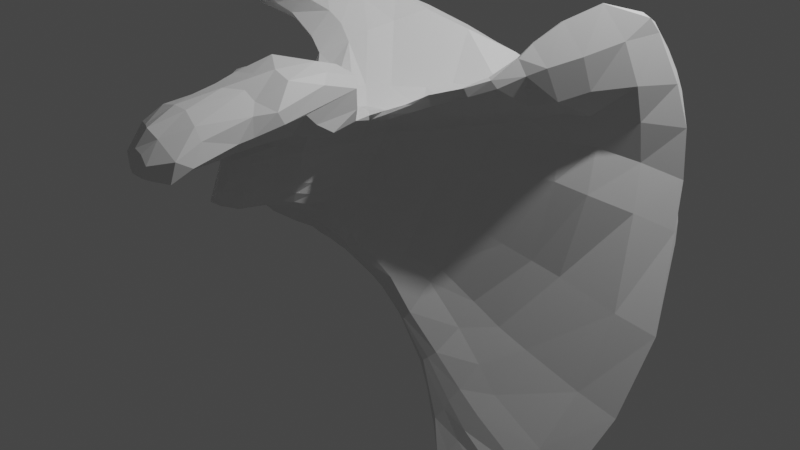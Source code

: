 # Source: rightScapula.blend  (saved by Blender 2.90.8; exported with 4.5.12 LTS)
import bpy
from mathutils import Matrix  # noqa: F401  (used for matrix-valued properties, if any)

bpy.ops.wm.read_factory_settings(use_empty=True)
scene = bpy.context.scene
scene.name = 'Scene'

# ---- collections
col_collection = bpy.data.collections.new('Collection'); scene.collection.children.link(col_collection)

# ---- materials (node trees are filled in below, after node groups)
mat_default_obj = bpy.data.materials.new('Default OBJ')
mat_default_obj.use_transparent_shadow = False

# ---- material node trees
mat_default_obj.use_nodes = True; mat_default_obj.node_tree.nodes.clear()
_N = mat_default_obj.node_tree.nodes; _L = mat_default_obj.node_tree.links
n0 = _N.new('ShaderNodeBsdfPrincipled'); n0.name = 'Principled BSDF'; n0.location = (10, 300)
n0.distribution = 'GGX'
n0.subsurface_method = 'BURLEY'
n0.inputs[3].default_value = 1.45
n0.inputs[27].default_value = (0.0, 0.0, 0.0, 1.0)
n0.inputs[28].default_value = 1.0
n1 = _N.new('ShaderNodeOutputMaterial'); n1.name = 'Material Output'; n1.location = (300, 300)
_L.new(n0.outputs[0], n1.inputs[0])
n1.is_active_output = True

# ---- world
world_world = bpy.data.worlds.new('World'); scene.world = world_world
world_world.use_nodes = True; world_world.node_tree.nodes.clear()
_N = world_world.node_tree.nodes; _L = world_world.node_tree.links
n0 = _N.new('ShaderNodeOutputWorld'); n0.name = 'World Output'; n0.location = (300, 300)
n1 = _N.new('ShaderNodeBackground'); n1.name = 'Background'; n1.location = (10, 300)
n1.inputs[0].default_value = (0.05088, 0.05088, 0.05088, 1.0)
_L.new(n1.outputs[0], n0.inputs[0])
n0.is_active_output = True
world_world.color = (0.05088, 0.05088, 0.05088)
world_world.use_sun_shadow = False
world_world.sun_shadow_jitter_overblur = 0.0

# ---- cameras
cam_camera = bpy.data.cameras.new('Camera')
cam_camera.clip_end = 100.0
cam_camera.ortho_scale = 7.314

# ---- lights
light_light = bpy.data.lights.new('Light', 'POINT')
light_light.transmission_factor = 0.0
light_light.energy = 1000.0
light_light.shadow_soft_size = 0.1
light_light.shadow_maximum_resolution = 0.006
light_light.use_absolute_resolution = True

# ---- meshes
me_mainskeleton = bpy.data.meshes.new('mainSkeleton')
me_mainskeleton.from_pydata([(-0.9582, 1.559, 0.1999), (-1.031, 1.655, 0.1744), (-1.057, 1.657, -0.008313), (-0.9653, 1.534, -0.03754), (-1.261, 1.273, 0.8499), (-1.325, 1.205, 0.8303), (-0.6348, 1.075, 1.616), (-0.6327, 1.167, 1.588), (-0.9459, 1.761, 0.291), (-0.8531, 1.605, 0.2722), (-0.7405, 1.89, 0.08177), (-0.2036, 1.285, 2.805), (-0.1943, 1.255, 2.706), (-0.08171, 1.274, 2.795), (-0.1016, 1.334, 2.84), (-1.225, 2.252, -0.1661), (-1.252, 2.111, -0.1051), (-1.688, 2.284, 0.1447), (-1.039, 2.589, 0.4897), (-1.051, 2.544, 1.08), (-1.408, 2.335, 0.9371), (-1.107, 2.454, 0.8221), (-1.004, 2.612, 0.7758), (-1.548, 2.568, 1.303), (-0.8919, 2.814, 1.943), (-1.594, 2.734, 1.626), (-1.808, 2.575, 1.259), (0.9819, -3.024, -1.288), (0.8461, -3.356, -1.145), (1.317, -3.333, -1.477), (1.637, -2.504, -1.774), (1.873, 1.856, -1.638), (1.898, 1.621, -1.779), (1.703, 1.631, -1.496), (1.665, 1.946, -1.259), (1.935, 1.419, -1.848), (1.898, 1.223, -1.918), (1.714, 1.241, -1.693), (1.725, 1.413, -1.63), (1.637, 0.4421, -1.94), (1.868, 0.1723, -2.125), (1.721, 0.1182, -1.972), (1.541, 0.4204, -1.757), (1.591, -1.145, -1.895), (1.836, -1.326, -2.003), (1.318, -2.003, -1.756), (0.7934, -1.683, -1.463), (1.146, -2.8, -1.538), (1.401, -2.959, -1.658), (1.065, -3.085, -1.497), (0.4609, -2.636, -1.213), (-1.082, -0.2526, 0.476), (-0.951, -0.08483, 0.5431), (-1.172, -0.09174, 0.6989), (-1.224, -0.03035, 0.6057), (-0.8056, 1.222, 0.3345), (-0.8889, 1.369, 0.333), (-0.8272, 1.303, 0.151), (-0.6826, 1.092, 0.2578), (-0.7856, 0.7051, 0.471), (-0.6707, 0.5314, 0.3471), (-0.8227, 0.6273, 0.4677), (-0.9577, 0.7569, 0.6152), (-1.089, 0.27, 0.4537), (-1.041, 0.03672, 0.3041), (-1.204, 0.09759, 0.5248), (-1.28, 0.2766, 0.64), (-0.5666, 0.9248, 1.619), (-0.5651, 1.04, 1.57), (-0.6413, 0.9776, 1.654), (-0.6787, 0.7366, 1.663), (-0.5514, 1.111, 1.549), (-0.5097, 1.243, 1.575), (-1.462, 0.9774, 0.8422), (-1.397, 1.105, 0.8277), (-1.404, 0.9885, 0.7685), (-1.498, 0.7288, 0.8381), (-1.038, 0.972, 0.6825), (-1.096, 0.9168, 0.6829), (-1.37, 1.076, 0.7662), (-1.339, 1.114, 0.7737), (-0.6364, 0.5092, 1.439), (-0.5838, 0.6556, 1.44), (-0.6991, 0.5821, 1.634), (-0.8112, 0.4078, 1.59), (-0.5215, 0.8572, 1.419), (-0.4916, 0.9626, 1.406), (-0.6127, 0.7192, 1.625), (-0.9525, 1.273, 0.6424), (-1.156, 1.326, 0.8016), (-0.961, 1.361, 0.7261), (-0.8786, 1.352, 0.5855), (-0.8446, 0.2601, 1.358), (-0.9579, 0.2104, 1.261), (-0.783, 0.2269, 1.033), (-0.7028, 0.3057, 1.084), (-0.7466, 0.3585, 1.391), (-0.5987, 0.4431, 1.112), (-0.535, 0.5845, 1.144), (-0.4169, 0.8962, 1.172), (-0.3738, 1.027, 1.217), (-0.8704, 0.09764, 0.7677), (-0.7322, 0.1669, 0.8203), (-0.9165, 0.1725, 0.9812), (-1.056, 0.1445, 0.9317), (-0.4669, 0.8053, 1.175), (-0.4092, 0.7053, 0.9143), (-0.3278, 0.841, 0.9512), (-0.9152, -0.253, 0.3106), (-0.7939, -0.2115, 0.3685), (-0.4049, 0.5763, 0.4329), (-0.3361, 0.758, 0.4417), (-0.4106, 0.6679, 0.7206), (-0.4966, 0.4523, 0.6847), (-0.2584, 0.8717, 0.464), (-0.1346, 1.008, 0.5482), (-0.2655, 0.9119, 0.7988), (-0.3338, 0.8144, 0.7326), (-0.648, 0.6704, 0.3497), (-0.466, 0.5104, 0.1963), (-0.6945, 0.1394, 0.2293), (-0.8066, 0.3101, 0.3912), (-0.6113, 0.2598, 0.2388), (-0.5729, 0.07554, 0.1323), (-1.053, -0.3222, 0.2581), (-1.107, -0.2005, 0.3992), (-1.064, -0.1937, 0.1926), (-1.044, -0.2997, 0.09377), (-1.042, -0.3603, 0.2989), (-0.8565, -0.3935, 0.1807), (-0.7435, -0.3499, 0.2459), (-0.4987, -0.1524, 0.3321), (-0.495, 0.05238, 0.2777), (-0.5274, 0.03451, 0.4827), (-0.6089, -0.1268, 0.4697), (-0.4925, 0.3432, 0.4341), (-0.4155, 0.4508, 0.2707), (-0.3152, 0.6967, 0.2635), (-0.1241, 0.9834, 0.3478), (0.04964, 1.152, 0.4627), (-0.2762, 1.177, 0.1705), (-0.3285, 1.193, 0.3093), (-0.1525, 1.157, 0.2999), (-0.002193, 1.115, 0.09412), (-0.654, 1.081, 0.006227), (-0.877, 1.369, -0.02508), (-0.5912, 1.177, -0.1693), (-0.4502, 0.9171, -0.05351), (-0.5553, -0.2424, 0.3614), (-0.5583, -0.3895, 0.2479), (-0.4869, -0.2566, 0.2403), (-0.4713, -0.07053, 0.1709), (-0.4377, 0.1413, 0.1146), (-0.06927, 0.9712, 0.1263), (0.1383, 1.137, 0.264), (-0.2462, 0.8455, 0.2827), (0.1846, 1.309, 0.5541), (0.1281, 1.232, 0.4949), (0.2793, 1.313, 0.4072), (0.2282, 1.328, 0.4121), (-0.418, 0.1273, -0.02795), (-0.4821, 0.2604, 0.1146), (-0.3482, 0.3663, -0.03365), (-0.266, 0.2531, -0.1953), (-0.8391, -0.4839, 0.1086), (-0.9684, -0.5427, 0.1137), (-0.8162, -0.599, 0.01523), (-0.6847, -0.5691, 0.07148), (-0.4824, -0.3918, 0.1658), (-0.4557, -0.1914, 0.071), (0.5, 1.438, 0.318), (0.4442, 1.334, 0.301), (0.6548, 1.438, 0.2231), (-0.4856, -0.2059, -0.09372), (-0.5334, -0.0769, 0.0345), (-0.367, 0.02081, -0.1424), (-0.335, -0.1436, -0.2784), (-0.9456, -0.2731, -0.03914), (-0.8976, -0.4418, -0.1898), (-0.9923, -0.3808, -0.04404), (-0.5562, -0.5157, 0.1679), (-0.4446, -0.5489, 0.01682), (-0.4149, -0.3262, -0.06366), (-0.4029, 0.03269, -0.01761), (-0.3673, -0.1483, -0.1615), (-0.2295, 0.1947, -0.2216), (-0.1009, 0.7891, -0.07688), (0.0389, 0.7976, -0.2584), (0.05211, 0.96, -0.0366), (0.02876, 1.102, -0.2724), (0.191, 1.139, -0.5046), (-0.07079, 1.279, -0.4359), (-0.2785, 1.309, -0.157), (-0.02798, 1.774, -0.9676), (-0.06741, 1.78, -1.006), (-0.3392, 1.966, -0.7002), (-0.1456, 0.7648, -0.2729), (-0.1426, 1.068, -0.3386), (0.05836, 0.8421, -0.4345), (-0.2196, 0.1649, -0.3202), (-0.4533, -0.3639, -0.1974), (-0.5806, -0.3076, -0.08803), (-0.6105, -0.1584, 0.02161), (-0.9437, -0.7061, -0.1492), (-0.9628, -0.568, -0.04146), (-0.9541, -0.6167, -0.237), (-0.8795, -1.061, -0.532), (-0.918, -0.7266, -0.06364), (-0.8672, -1.145, -0.3929), (-0.7937, -0.7143, -0.07844), (-0.5175, -0.6348, 0.06047), (-0.6644, -0.6749, -0.02754), (-0.4852, -1.034, -0.2281), (-0.3994, -0.9291, -0.2454), (-0.3332, -0.6999, -0.3534), (-0.2866, -0.5144, -0.438), (0.6868, 1.227, -0.2542), (0.4237, 1.173, -0.04768), (0.4065, 0.9827, -0.4688), (0.6371, 1.045, -0.6472), (0.327, 1.112, -0.3254), (0.6534, 1.099, -0.6948), (0.0505, 1.085, -0.5302), (-0.05086, 1.439, -0.8135), (0.4025, 1.11, -0.8474), (0.4078, 0.8828, -0.7253), (-0.8089, -0.9597, -0.5487), (-0.6709, -1.471, -0.8535), (-0.6039, -1.085, -0.2804), (-0.78, -1.14, -0.3799), (-0.5422, -1.561, -0.5131), (-0.4536, -1.518, -0.4589), (-0.3573, -1.463, -0.5002), (-0.2255, -1.087, -0.6782), (0.2769, 0.7804, -0.5068), (0.5288, 0.8138, -0.7206), (0.1502, 0.9408, -0.2237), (0.8875, 1.093, -0.9679), (1.056, 1.43, -0.5017), (1.304, 1.474, -0.7397), (0.7938, 0.9762, -1.142), (0.7818, 0.7542, -1.024), (0.3189, 1.244, -1.048), (-0.7946, -1.601, -0.7714), (-0.9092, -1.121, -0.4642), (-0.7754, -1.53, -0.8375), (-0.4841, -2.125, -1.046), (0.007454, -1.68, -0.9201), (0.1317, -1.323, -1.016), (0.3819, 0.454, -0.7504), (0.7183, 0.4307, -0.9872), (1.079, 0.8056, -1.361), (0.9826, 0.9069, -1.499), (1.337, 0.7278, -1.654), (1.053, 0.566, -1.288), (0.2225, -0.2645, -0.979), (0.006687, -0.02908, -0.6835), (-0.5137, -2.185, -0.9779), (-0.7111, -1.637, -0.7167), (1.263, 2.035, -0.4316), (1.178, 1.895, -0.3278), (1.276, 2.032, -0.4073), (1.441, 2.229, -0.6144), (0.8393, 1.117, -1.587), (1.118, 0.9392, -1.793), (0.787, 1.074, -1.701), (0.5333, 1.291, -1.595), (0.2276, -2.35, -1.154), (-0.1045, -1.731, -0.9986), (0.2913, -2.15, -1.156), (0.5564, -2.411, -1.253), (-0.2679, -3.09, -0.9137), (-0.257, -3.017, -0.9726), (-0.07312, -3.388, -0.9959), (0.2409, -2.109, -1.022), (0.07857, -2.466, -0.8847), (0.4275, -2.47, -1.095), (0.6774, -1.827, -1.3), (1.552, 1.889, -0.7959), (1.358, 1.795, -0.5336), (1.318, 1.407, -0.7713), (1.381, 2.201, -0.6571), (1.415, 1.599, -0.8902), (0.4883, -1.38, -1.321), (-0.04313, -1.62, -0.9945), (0.0969, -2.551, -1.211), (-0.2593, -1.861, -1.035), (0.7418, -3.624, -1.017), (0.1627, -3.018, -0.9014), (0.07228, -3.202, -0.884), (1.575, 2.347, -0.985), (1.654, 2.375, -0.8869), (1.87, 2.211, -1.304), (1.528, 1.419, -1.398), (1.531, 1.742, -1.099), (1.736, -0.3401, -1.977), (1.472, 0.05667, -1.697), (1.901, -0.06537, -2.121), (1.674, -2.185, -1.873), (0.3082, -2.806, -1.253), (0.8813, -3.308, -1.456), (0.07822, -3.189, -1.151), (-0.07752, -2.777, -1.158), (0.197, 1.303, 0.3169), (0.3305, 1.291, 0.08333), (-0.6565, -0.005417, 0.145), (-0.834, -0.1176, 0.06022), (-0.8797, 0.03528, 0.1841), (-1.208, 0.429, 0.5768), (-0.9823, 0.3982, 0.4871), (-0.9088, 0.1574, 0.3355), (1.905, 0.7653, -2.05), (1.938, 0.9388, -1.994), (1.938, 0.4236, -2.066), (1.888, 0.5623, -2.096), (-1.826, 2.647, 1.387), (-1.848, 2.756, 1.162), (-1.891, 2.664, 1.139), (-1.515, 2.815, 1.945), (1.088, -3.73, -1.278), (0.9669, -3.868, -1.334), (1.186, -3.546, -1.465), (1.16, -3.61, -1.341), (-1.075, -0.01226, 0.7108), (-0.9776, 0.06721, 0.7227), (-1.167, 0.09159, 0.8721), (-1.115, 1.705, 0.03148), (-1.346, 1.154, 0.8214), (-0.8645, 0.438, 1.622), (-0.7137, 0.585, 1.667), (-1.512, 0.7629, 0.8799), (-0.9456, 0.3674, 1.584), (-1.503, 0.6105, 0.9504), (-1.428, 0.4792, 1.158), (-1.103, 0.3048, 1.509), (-1.301, 1.238, 0.8312), (-1.212, 1.448, 0.8877), (-1.192, 1.408, 0.9008), (-0.597, 1.283, 1.617), (-0.5978, 1.46, 1.65), (-1.139, 1.508, 0.9633), (-1.168, 1.494, 0.931), (-1.073, 1.57, 1.063), (-0.5905, 1.589, 1.621), (-0.7746, 1.666, 1.373), (-0.9206, 1.638, 1.216), (-0.4943, 1.559, 1.637), (-0.5566, 1.644, 1.61), (-1.686, 2.402, 0.9567), (-1.785, 2.513, 1.1), (-1.926, 2.498, 0.8099), (-1.889, 2.394, 0.7289), (-2.004, 2.554, 0.6543), (-2.002, 2.403, 0.598), (-2.017, 2.562, 0.7386), (-1.496, 2.434, 1.232), (-0.829, 2.871, 1.592), (-0.9364, 2.946, 1.854), (-0.9232, 2.697, 1.585), (-0.247, 1.773, 1.553), (-0.4202, 1.78, 1.489), (-0.3809, 1.497, 1.547), (-0.2057, 1.684, 1.625), (-0.148, 1.857, 1.405), (0.03675, 1.825, 1.134), (-0.05143, 1.742, 1.058), (-0.2645, 1.824, 1.316), (0.2014, 1.735, 0.9746), (0.09992, 1.608, 0.8959), (0.3663, 1.391, 0.8718), (0.1953, 1.481, 0.7706), (0.3392, 1.603, 0.865), (0.4534, 1.54, 0.9279), (0.426, 1.38, 1.179), (0.1807, 1.295, 1.28), (-0.005621, 1.172, 1.138), (-0.03249, 1.442, 1.536), (-0.1451, 1.359, 1.449), (-0.6941, 2.101, -0.1792), (-0.7628, 2.174, -0.09192), (-0.8299, 2.01, 0.1487), (-0.6984, 2.236, -0.3914), (-0.553, 2.141, -0.4859), (-0.7885, 2.044, -0.5399), (-0.8734, 2.114, -0.4709), (-0.9965, 1.828, -0.1908), (-1.071, 1.906, -0.1791), (-0.1049, 1.539, 2.811), (-0.1784, 1.545, 2.81), (-0.1776, 1.349, 2.834), (0.02028, 1.277, 2.775), (0.05731, 1.433, 2.823), (-0.1101, 1.239, 2.705), (-0.2955, 1.428, 2.778), (-0.2409, 1.285, 2.712), (0.2374, 1.477, 2.659), (0.1779, 1.267, 2.686), (-0.1158, 1.257, 2.542), (-0.00703, 1.246, 2.584), (-0.3315, 1.603, 2.603), (-0.1792, 1.285, 2.529), (-0.253, 1.683, 2.635), (-0.1422, 1.696, 2.673), (-0.2414, 1.475, 2.81), (0.0438, 1.623, 2.685), (-0.06859, 1.696, 2.706), (-0.02519, 1.507, 2.809), (0.2741, 1.393, 2.523), (0.2678, 1.595, 2.424), (-0.0922, 1.297, 2.421), (0.0393, 1.263, 2.479), (-0.201, 1.412, 2.401), (-0.3338, 1.644, 2.454), (-0.06666, 1.824, 2.435), (-0.2033, 1.799, 2.456), (0.05662, 1.805, 2.412), (0.1931, 1.706, 2.426), (0.3285, 1.504, 2.113), (0.3648, 1.72, 1.974), (0.157, 1.334, 2.17), (0.05139, 1.367, 2.142), (-0.217, 1.71, 2.246), (-0.1094, 1.576, 2.171), (0.06732, 1.911, 2.056), (-0.09372, 1.859, 2.242), (0.2903, 1.812, 1.898), (0.193, 1.889, 1.918), (0.3846, 1.543, 1.997), (0.4704, 1.739, 1.802), (0.1128, 1.387, 2.037), (0.2051, 1.374, 2.061), (-0.1504, 1.737, 2.129), (-0.07687, 1.685, 2.075), (0.1227, 1.982, 1.777), (-0.06194, 1.91, 2.027), (0.3933, 1.95, 1.621), (0.2577, 2.022, 1.649), (0.4936, 1.864, 1.32), (0.4644, 1.614, 1.73), (0.1355, 1.395, 1.909), (0.2335, 1.389, 1.92), (-0.1728, 1.787, 1.937), (-0.06722, 1.714, 1.942), (0.06152, 2.079, 1.528), (-0.06154, 1.962, 1.827), (0.3244, 2.023, 1.268), (0.4297, 1.944, 1.242), (0.5084, 1.756, 0.979), (0.4624, 1.636, 1.502), (0.2516, 1.396, 1.703), (0.06955, 1.458, 1.715), (-0.1901, 1.844, 1.732), (-0.0992, 1.669, 1.75), (-0.1038, 1.929, 1.637), (0.06043, 1.97, 1.322), (0.399, 1.82, 0.8708), (0.2993, 1.938, 1.028), (0.423, 1.501, 1.361), (0.23, 1.373, 1.499), (-1.234, 3.013, 1.971), (-1.859, 2.82, 1.384), (-1.529, 2.908, 1.953), (-1.281, 2.867, 2.077), (-1.121, 1.979, 0.3847), (-0.9762, 2.165, 0.3439), (-0.8709, 2.392, 0.06078), (-0.8825, 2.359, 0.1416), (-1.262, 1.867, 0.2399), (-1.371, 1.897, 0.142), (-1.318, 2.187, 0.6257), (-1.073, 2.372, 0.6474), (-0.9984, 2.541, 0.5657), (-1.712, 2.187, 0.1452), (-1.593, 1.983, 0.3882), (-1.455, 2.059, 0.4729), (-1.348, 2.278, 0.7689), (-1.102, 2.67, 0.6983), (-1.91, 2.181, 0.2934), (-1.875, 2.327, 0.2575), (-1.532, 2.173, 0.5896), (-1.702, 2.091, 0.4877), (-1.046, 2.806, 1.01), (-0.9522, 2.662, 1.056), (-1.993, 2.425, 0.4333), (-1.97, 2.245, 0.494), (-1.573, 2.328, 0.8023), (-1.797, 2.296, 0.6763), (-0.9606, 2.958, 1.468), (-1.096, 3.035, 1.682), (-1.375, 3.012, 1.726), (0.7887, -4.117, -1.161), (0.3249, -4.121, -1.044), (0.4222, -3.898, -1.2), (0.8778, -3.992, -1.247), (1.908, -1.383, -1.956), (1.925, -0.2856, -2.082), (1.919, -0.1551, -2.059), (1.984, 1.027, -1.934), (1.943, 1.508, -1.747), (1.84, 2.146, -1.422), (1.774, 2.241, -1.32), (1.017, -3.849, -1.215), (0.8761, -4.046, -1.149), (0.3999, -3.972, -0.9172), (0.3021, -4.11, -0.9714), (0.5687, -3.812, -0.9233), (1.255, -2.231, -1.559), (1.531, -1.154, -1.706), (1.623, 0.05356, -1.727), (1.639, 0.6172, -1.736), (1.706, 1.106, -1.563), (1.767, 1.532, -1.362), (1.746, 2.004, -1.133), (1.885, 2.052, -1.445), (1.678, 1.07, -1.786), (1.603, 0.8898, -1.922), (1.585, 0.8166, -1.971), (1.586, 0.6141, -1.981), (1.557, 0.7228, -2.027), (1.896, 0.6638, -2.073), (1.865, -0.6589, -2.043), (1.663, -0.7423, -1.936), (1.33, -3.209, -1.583), (0.6606, -3.661, -1.352), (-0.6841, 0.05686, 0.6363), (-0.8487, -0.03635, 0.5774), (-0.6446, 0.237, 0.8318), (-0.606, 0.1763, 0.6907), (-0.5495, 0.306, 0.6838), (-0.4825, 0.5026, 0.8724), (-0.5704, 0.3673, 0.862), (-0.1453, 1.02, 0.8366), (0.02828, 1.149, 0.9293), (-0.1619, 1.037, 1.049), (-0.2681, 0.9345, 0.9922), (-0.1935, 1.638, 0.9263), (-0.01512, 1.501, 0.8134), (-0.1775, 1.386, 0.6954), (-0.4462, 1.246, 0.4306), (-0.4539, 1.339, 0.6998), (-0.3189, 1.249, 0.5741), (-0.3384, 1.478, 0.791), (-0.7046, 1.513, 0.2475), (-0.6596, 1.315, 0.4899), (-0.5644, 1.345, 0.3196), (-0.5604, 1.289, 0.5761), (-0.7452, 1.386, 0.4065), (-0.8565, 1.412, 0.3912), (-0.9188, 1.452, 0.1569), (-0.647, 0.9826, 0.2783), (-0.7049, 0.9916, 0.43), (-0.7311, 1.091, 0.3885), (-0.6358, 0.8207, 0.3544), (-0.7529, 0.8014, 0.4632), (-0.7301, 0.901, 0.4439), (-0.7341, 0.4355, 0.3697), (-0.898, 0.5111, 0.4833), (-1.132, -0.1088, 0.3445), (-1.489, 0.5763, 0.9084), (-1.396, 0.3937, 1.066), (-1.283, 0.2866, 1.208), (-1.343, 0.3825, 1.265), (-1.242, 0.3214, 1.38), (-1.205, 0.2433, 1.276), (-1.053, 0.2459, 1.43), (-0.9004, 0.3323, 1.527), (-0.7363, 1.697, 1.341), (-0.9987, 1.59, 1.04), (-0.8657, 1.664, 1.17), (-1.075, 1.482, 0.9161), (-1.034, 1.555, 0.9759), (-1.132, 1.411, 0.8892), (-1.187, 1.287, 0.7946), (-1.224, 1.359, 0.8667), (-1.221, 1.257, 0.782), (-1.248, 1.24, 0.789), (-1.282, 1.179, 0.7677), (-0.9756, 1.174, 0.662), (-0.9741, 1.231, 0.6472), (-0.998, 1.041, 0.6912), (-0.9731, 1.1, 0.6686), (-1.166, 0.8406, 0.6756), (-1.204, 0.7628, 0.6723), (-1.41, 0.4468, 0.765), (-1.331, 0.6302, 0.6843), (-1.228, 0.255, 1.043), (-1.309, 0.2936, 0.9241), (-1.141, 0.2413, 1.111), (-0.4395, 1.188, 1.451), (-0.4967, 1.085, 1.416), (-0.4825, 1.442, 1.634), (-0.3711, 1.35, 1.516), (-0.6785, 1.668, 0.9585), (-0.5677, 1.76, 1.193), (-0.7799, 1.495, 0.8252), (-0.8495, 1.445, 0.7946), (-0.9062, 1.368, 0.7356), (-0.875, 1.413, 0.7747), (-0.1886, 1.262, 1.394), (-0.2961, 1.121, 1.295), (-0.4002, 1.732, 1.07), (-0.5177, 1.641, 0.8614), (-0.6383, 1.463, 0.793), (-0.7869, 1.359, 0.6874), (-0.7181, 1.384, 0.7417), (-0.8337, 1.343, 0.6388), (-0.8864, 1.269, 0.516), (-0.8575, 1.185, 0.5392), (-0.9738, 1.133, 0.6584), (-0.8492, 1.125, 0.566), (-0.832, 1.054, 0.5718), (-0.8363, 0.9806, 0.6045), (-0.8677, 0.9163, 0.6212), (-0.9077, 0.8477, 0.612), (-1.089, 0.5637, 0.5719), (-1.002, 0.6736, 0.606), (-1.25, 0.1471, 0.7617), (-0.5227, 0.173, 0.4485), (0.01473, 1.143, 0.6622), (0.08596, 1.42, 0.6978), (-0.03272, 1.324, 0.5907), (-0.2177, 1.194, 0.4348), (-0.6524, 1.718, 0.06188), (-0.4705, 1.356, 0.1861), (-0.5632, 0.9456, 0.04616), (-0.4865, 0.7406, 0.1073), (-0.5407, 0.3612, 0.2221), (-0.9905, -0.07624, 0.1581), (-0.987, -0.4382, 0.2316), (-0.4709, 0.2486, 0.2656), (0.1209, 1.331, 0.5096), (0.03297, 1.294, 0.4877), (-0.4065, 1.327, 0.06418), (-0.5886, 1.807, -0.1271), (-0.8858, 1.632, -0.1948), (-0.752, 1.438, -0.2071), (-0.3803, 0.7065, 0.00145), (-0.4046, 0.426, 0.07076), (-0.9817, -0.2027, 0.05204), (-1.018, -0.3993, 0.135), (-0.7141, -0.4594, 0.159), (-0.3689, 0.3816, 0.09), (-0.2659, 0.6443, 0.06462), (-0.1717, 0.8182, 0.07112), (0.2326, 1.233, 0.36), (-0.1217, 1.125, -0.01089), (-0.4912, 1.873, -0.3906), (-0.6834, 1.822, -0.4756), (-0.5941, 1.571, -0.3871), (-0.4735, 1.32, -0.3135), (-0.3331, 0.9953, -0.1964), (-0.2983, 0.737, -0.1169), (-0.7995, -0.252, -0.04837), (-0.9792, -0.479, 0.04945), (-0.9343, -0.6376, 0.02728), (-0.3218, 0.286, -0.04861), (-0.1856, 0.6114, -0.07159), (0.2658, 1.139, 0.1207), (0.4247, 1.42, 0.3221), (0.1657, 1.101, -0.1169), (-0.4342, 1.937, -0.8166), (-0.3949, 1.979, -0.7843), (-0.4669, 1.84, -0.8089), (-0.3738, 1.618, -0.6738), (-0.2768, 1.444, -0.548), (-0.7817, -0.3818, -0.1426), (-0.9694, -0.4959, -0.1375), (-0.06493, 0.5686, -0.2429), (0.6746, 1.566, 0.2765), (0.6389, 1.546, 0.2585), (0.5385, 1.339, 0.001081), (0.07169, 1.297, -0.6678), (-0.1068, 1.786, -1.044), (-0.2047, 1.687, -1.076), (-0.1735, 1.569, -1.024), (-0.5707, -0.4355, -0.1752), (-0.7533, -0.4899, -0.2484), (-0.9227, -0.5524, -0.2537), (-0.09706, -0.01725, -0.4835), (0.1364, 0.4987, -0.5184), (0.9208, 1.547, 0.02092), (0.9167, 1.643, 0.07332), (0.8713, 1.626, 0.04327), (0.8338, 1.378, -0.2662), (0.4995, 1.132, -0.8786), (0.3891, 1.261, -1.007), (0.3298, 1.539, -1.306), (0.2734, 1.488, -1.388), (0.1496, 1.39, -1.45), (0.0774, 1.271, -1.397), (0.1076, 1.226, -1.333), (-0.1817, -0.4299, -0.6304), (-0.3644, -0.732, -0.4813), (-0.4807, -0.8113, -0.4722), (-0.6413, -0.8566, -0.5403), (-0.7124, -1.544, -0.6266), (-0.1302, -0.9018, -0.7409), (0.1568, -0.2077, -0.766), (0.8438, 1.264, -0.4414), (1.092, 1.621, -0.1773), (1.029, 1.726, -0.1263), (1.081, 1.717, -0.09876), (0.7778, 1.085, -1.107), (0.6744, 1.174, -1.283), (0.5872, 1.318, -1.508), (0.4372, 1.177, -1.654), (0.3616, 0.9701, -1.614), (0.391, 0.952, -1.592), (0.6806, 1.044, -1.306), (0.01774, -0.7258, -0.9105), (-0.2329, -1.184, -0.7938), (-0.3179, -1.264, -0.7997), (-0.5333, -1.375, -0.8433), (-0.4054, -2.208, -0.7135), (-0.4633, -2.219, -0.7933), (-0.3186, -2.163, -0.6784), (-0.2613, -2.106, -0.6975), (-0.1665, -2.011, -0.7355), (0.4631, -0.4861, -1.065), (0.7912, 0.8359, -0.9358), (0.9225, 1.108, -0.8481), (1.086, 1.346, -0.6123), (1.231, 1.721, -0.4028), (1.209, 1.901, -0.3106), (1.115, 1.158, -1.183), (1.014, 1.115, -1.32), (0.9269, 1.116, -1.453), (0.7467, 0.9931, -1.774), (0.7142, 0.8321, -1.765), (0.7217, 0.8502, -1.694), (0.4536, -0.411, -1.199), (0.2134, -0.9848, -1.105), (-0.3935, -2.045, -1.084), (-0.217, -2.974, -0.7873), (-0.09988, -2.805, -0.8212), (-0.04587, -2.666, -0.8335), (0.3907, -1.603, -1.165), (0.7121, -0.6714, -1.27), (1.001, 0.3656, -1.205), (1.068, 0.8303, -1.161), (1.152, 1.171, -1.045), (1.299, 1.204, -1.41), (1.219, 1.015, -1.667), (1.302, 1.104, -1.514), (1.066, 0.9165, -1.829), (1.108, 0.7873, -1.779), (1.045, 0.8011, -1.837), (1.222, 0.7575, -1.716), (1.38, 0.6305, -1.595), (1.289, 0.3285, -1.509), (0.7699, -0.622, -1.455), (-0.249, -3.11, -0.802), (-0.1477, -3.524, -0.7712), (-0.03487, -3.408, -0.8283), (0.3062, -2.765, -0.963), (0.9727, -0.8301, -1.436), (1.275, 0.2455, -1.4), (1.323, 0.7756, -1.413), (1.499, 1.496, -1.014), (1.36, 1.16, -1.227), (1.519, 1.304, -1.476), (1.446, 1.023, -1.716), (1.504, 1.183, -1.561), (1.393, 0.8768, -1.869), (1.339, 0.8225, -1.914), (1.36, 0.7939, -1.95), (1.414, 0.725, -1.87), (1.501, 0.6066, -1.822), (1.03, -0.8453, -1.619), (-0.1587, -3.506, -0.8904)], [], [(129, 128, 628), (0, 1, 2, 3), (4, 5, 6, 7), (8, 1, 9, 10), (11, 12, 13, 14), (15, 16, 17, 18), (19, 20, 21, 22), (23, 24, 25, 26), (27, 28, 29, 30), (31, 32, 33, 34), (35, 36, 37, 38), (39, 40, 41, 42), (43, 44, 45, 46), (47, 48, 49, 50), (51, 52, 53, 54), (55, 56, 57, 58), (59, 60, 61, 62), (63, 64, 65, 66), (67, 68, 69, 70), (71, 72, 7, 6), (73, 74, 75, 76), (77, 78, 79, 80), (81, 82, 83, 84), (85, 86, 67, 87), (88, 89, 90, 91), (92, 93, 94, 95), (81, 96, 97, 98), (99, 100, 86, 85), (101, 102, 103, 104), (105, 98, 106, 107), (108, 109, 52, 51), (110, 111, 112, 113), (114, 115, 116, 117), (118, 119, 60, 59), (120, 121, 122, 123), (124, 125, 126, 127), (108, 128, 129, 130), (131, 132, 133, 134), (110, 135, 136, 137), (138, 139, 115, 114), (140, 141, 142, 143), (144, 145, 146, 147), (148, 130, 149, 150), (132, 131, 151, 152), (153, 154, 138, 155), (156, 157, 158, 159), (160, 161, 162, 163), (164, 165, 166, 167), (168, 169, 150, 149), (170, 158, 171, 172), (173, 174, 175, 176), (177, 178, 179, 127), (168, 180, 181, 182), (183, 169, 184, 185), (186, 187, 188, 153), (189, 190, 191, 192), (193, 194, 195, 191), (196, 197, 198, 199), (173, 200, 201, 202), (203, 204, 205, 206), (207, 208, 209, 166), (210, 211, 212, 213), (182, 181, 214, 215), (216, 217, 218, 219), (220, 221, 190, 189), (222, 223, 224, 225), (206, 205, 226, 227), (228, 229, 230, 231), (213, 212, 232, 233), (234, 235, 218, 236), (237, 221, 238, 239), (240, 241, 224, 242), (243, 244, 245, 246), (233, 232, 247, 248), (249, 250, 235, 234), (251, 240, 252, 253), (241, 254, 255, 256), (243, 257, 258, 208), (259, 260, 261, 262), (263, 264, 265, 266), (267, 268, 269, 270), (271, 257, 272, 273), (274, 275, 276, 277), (278, 262, 279, 280), (259, 281, 282, 239), (283, 46, 269, 284), (267, 50, 285, 286), (287, 28, 288, 289), (290, 281, 291, 292), (293, 294, 33, 38), (295, 296, 41, 297), (47, 270, 45, 298), (299, 300, 301, 302), (303, 304, 143, 142), (305, 202, 306, 307), (63, 308, 309, 310), (311, 312, 313, 314), (315, 316, 317), (318, 315, 25), (315, 26, 25), (319, 320, 321), (321, 322, 319), (323, 324, 325), (324, 104, 325), (325, 53, 323), (1, 326, 2), (327, 70, 69), (5, 327, 69), (328, 329, 73), (328, 73, 330), (330, 331, 328), (332, 333, 334), (5, 69, 6), (4, 335, 5), (336, 337, 338), (337, 7, 338), (336, 339, 340), (340, 341, 336), (336, 338, 339), (342, 343, 344), (344, 345, 342), (346, 347, 343), (348, 349, 350), (350, 351, 348), (352, 353, 354), (355, 23, 348), (23, 349, 348), (356, 357, 24), (24, 358, 356), (359, 360, 361), (361, 362, 359), (363, 364, 365), (365, 366, 363), (367, 368, 365), (365, 364, 367), (369, 370, 371), (371, 372, 369), (373, 374, 375), (376, 362, 377), (362, 361, 377), (1, 0, 9), (10, 378, 379), (379, 380, 10), (381, 382, 383), (383, 384, 381), (384, 383, 385), (386, 384, 385), (387, 388, 389), (390, 391, 14), (13, 390, 14), (12, 392, 13), (393, 394, 11), (11, 389, 393), (395, 391, 396), (391, 390, 396), (392, 12, 397), (398, 392, 397), (393, 399, 400), (400, 394, 393), (401, 388, 402), (401, 403, 388), (404, 405, 387), (387, 406, 404), (395, 396, 407), (407, 408, 395), (397, 409, 410), (410, 398, 397), (411, 400, 399), (411, 399, 412), (402, 413, 414), (414, 401, 402), (415, 405, 404), (415, 404, 416), (417, 418, 408), (408, 407, 417), (419, 410, 409), (419, 409, 420), (411, 412, 421), (422, 411, 421), (413, 423, 424), (424, 414, 413), (416, 425, 426), (426, 415, 416), (427, 428, 418), (418, 417, 427), (419, 420, 429), (430, 419, 429), (422, 421, 431), (432, 422, 431), (423, 433, 434), (434, 424, 423), (425, 435, 436), (436, 426, 425), (437, 428, 438), (428, 427, 438), (439, 440, 430), (430, 429, 439), (432, 431, 441), (442, 432, 441), (433, 443, 444), (444, 434, 433), (445, 436, 435), (445, 435, 446), (447, 437, 438), (438, 448, 447), (449, 439, 450), (449, 440, 439), (442, 441, 451), (451, 452, 442), (453, 443, 454), (453, 444, 443), (446, 455, 456), (456, 445, 446), (447, 448, 457), (372, 447, 457), (450, 376, 458), (458, 449, 450), (362, 452, 359), (452, 451, 359), (363, 454, 364), (363, 453, 454), (456, 455, 371), (371, 367, 456), (459, 316, 460), (461, 459, 460), (459, 461, 462), (461, 318, 462), (463, 380, 464), (463, 8, 380), (379, 381, 465), (466, 379, 465), (15, 384, 386), (15, 386, 16), (467, 468, 326), (326, 1, 467), (469, 464, 470), (469, 463, 464), (466, 465, 18), (471, 466, 18), (17, 16, 472), (473, 468, 467), (467, 474, 473), (470, 21, 475), (475, 469, 470), (471, 18, 476), (22, 471, 476), (472, 477, 478), (478, 17, 472), (474, 479, 480), (480, 473, 474), (20, 475, 21), (22, 476, 481), (482, 22, 481), (483, 477, 484), (483, 478, 477), (479, 485, 486), (486, 480, 479), (19, 358, 355), (355, 20, 19), (487, 356, 482), (482, 481, 487), (483, 484, 353), (353, 352, 483), (486, 485, 348), (348, 351, 486), (25, 24, 462), (459, 488, 489), (459, 357, 488), (317, 316, 354), (354, 350, 317), (460, 315, 318), (318, 461, 460), (490, 491, 492), (492, 493, 490), (494, 30, 298), (298, 44, 494), (495, 297, 496), (40, 314, 313), (312, 36, 497), (32, 498, 497), (497, 35, 32), (499, 500, 292), (501, 320, 319), (490, 502, 503), (503, 504, 490), (287, 505, 501), (319, 287, 501), (29, 28, 322), (506, 30, 494), (494, 507, 506), (508, 496, 313), (313, 509, 508), (510, 497, 498), (498, 511, 510), (292, 291, 512), (292, 512, 513), (34, 290, 500), (499, 34, 500), (32, 38, 33), (36, 514, 37), (515, 312, 311), (311, 516, 515), (517, 518, 519), (519, 314, 517), (297, 41, 40), (520, 521, 295), (520, 295, 495), (298, 45, 44), (522, 49, 48), (523, 300, 321), (320, 523, 321), (52, 323, 53), (524, 324, 525), (524, 101, 324), (526, 102, 527), (527, 528, 526), (529, 530, 113), (113, 112, 529), (107, 106, 117), (116, 107, 117), (531, 532, 533), (533, 534, 531), (535, 365, 536), (537, 535, 536), (538, 539, 540), (539, 541, 540), (542, 543, 544), (543, 545, 544), (0, 546, 9), (0, 547, 546), (57, 56, 548), (549, 550, 551), (549, 551, 58), (552, 118, 553), (553, 554, 552), (555, 61, 60), (309, 556, 121), (121, 310, 309), (557, 65, 64), (51, 54, 125), (76, 558, 332), (332, 330, 76), (559, 560, 561), (561, 333, 559), (562, 563, 564), (564, 334, 562), (331, 565, 84), (84, 328, 331), (83, 87, 70), (70, 329, 83), (68, 6, 69), (72, 338, 7), (343, 347, 344), (347, 566, 344), (567, 342, 345), (345, 568, 567), (340, 569, 341), (340, 570, 569), (336, 569, 337), (569, 571, 337), (89, 572, 573), (4, 574, 575), (4, 575, 335), (576, 80, 327), (5, 576, 327), (74, 79, 75), (577, 574, 572), (572, 578, 577), (579, 576, 580), (579, 80, 576), (78, 75, 79), (581, 76, 75), (581, 582, 76), (583, 558, 76), (76, 584, 583), (585, 560, 559), (586, 585, 559), (563, 587, 93), (563, 93, 564), (96, 84, 565), (96, 565, 92), (82, 87, 83), (86, 68, 67), (588, 72, 71), (588, 71, 589), (590, 591, 361), (361, 346, 590), (360, 566, 347), (592, 567, 568), (592, 568, 593), (570, 594, 595), (595, 569, 570), (596, 571, 569), (597, 596, 569), (89, 571, 90), (587, 585, 325), (325, 104, 587), (94, 93, 103), (97, 96, 95), (82, 98, 105), (105, 85, 82), (100, 589, 86), (598, 591, 588), (598, 588, 599), (593, 360, 366), (366, 600, 593), (592, 601, 602), (602, 594, 592), (603, 595, 604), (603, 597, 595), (91, 90, 605), (90, 596, 605), (578, 88, 606), (606, 607, 578), (608, 577, 609), (609, 610, 608), (611, 612, 579), (579, 580, 611), (613, 62, 78), (78, 77, 613), (614, 581, 615), (614, 582, 581), (583, 584, 308), (66, 583, 308), (325, 585, 586), (325, 586, 616), (102, 94, 103), (530, 97, 95), (530, 95, 526), (106, 98, 529), (534, 100, 99), (534, 99, 107), (375, 598, 599), (375, 599, 533), (600, 366, 365), (535, 600, 365), (602, 601, 541), (539, 602, 541), (543, 603, 545), (603, 604, 545), (547, 91, 546), (91, 605, 546), (606, 56, 55), (55, 607, 606), (610, 609, 551), (550, 610, 551), (554, 553, 612), (612, 611, 554), (62, 613, 59), (614, 615, 556), (309, 614, 556), (66, 308, 63), (53, 325, 616), (53, 616, 54), (109, 525, 52), (133, 527, 524), (133, 524, 134), (528, 617, 135), (135, 113, 528), (111, 117, 112), (115, 531, 116), (369, 373, 532), (369, 532, 618), (537, 536, 619), (620, 537, 619), (538, 540, 621), (141, 538, 621), (622, 542, 544), (544, 623, 622), (3, 548, 0), (57, 145, 144), (144, 58, 57), (624, 625, 552), (552, 549, 624), (626, 60, 119), (121, 555, 122), (64, 310, 307), (627, 64, 307), (125, 557, 126), (109, 130, 148), (148, 134, 109), (132, 617, 133), (136, 135, 629), (111, 137, 155), (155, 114, 111), (139, 618, 115), (156, 369, 157), (156, 370, 369), (620, 619, 630), (631, 620, 630), (141, 621, 142), (632, 633, 622), (622, 623, 632), (2, 385, 634), (634, 3, 2), (146, 145, 635), (147, 636, 625), (625, 624, 147), (637, 161, 626), (626, 119, 637), (305, 120, 123), (627, 307, 306), (638, 627, 306), (639, 124, 127), (129, 628, 165), (165, 164, 129), (130, 640, 149), (131, 150, 151), (629, 152, 641), (629, 641, 136), (137, 642, 643), (137, 643, 155), (138, 154, 139), (157, 644, 158), (303, 631, 630), (630, 159, 303), (143, 645, 140), (192, 646, 633), (632, 192, 633), (385, 383, 647), (385, 647, 634), (635, 648, 649), (635, 649, 146), (147, 650, 651), (147, 651, 636), (637, 162, 161), (174, 202, 305), (123, 174, 305), (638, 306, 652), (652, 177, 638), (639, 127, 179), (179, 653, 639), (166, 165, 654), (180, 149, 640), (180, 640, 167), (169, 151, 150), (152, 183, 655), (655, 641, 152), (656, 186, 643), (643, 642, 656), (188, 657, 154), (154, 153, 188), (158, 644, 171), (303, 159, 658), (658, 304, 303), (659, 189, 645), (645, 143, 659), (191, 195, 646), (646, 192, 191), (660, 383, 382), (660, 382, 661), (647, 662, 663), (663, 648, 647), (649, 664, 197), (197, 650, 649), (651, 196, 163), (163, 162, 651), (174, 160, 175), (652, 202, 201), (665, 652, 201), (666, 179, 178), (204, 654, 165), (165, 653, 204), (166, 209, 211), (211, 167, 166), (181, 180, 210), (184, 169, 182), (655, 185, 667), (667, 656, 655), (236, 188, 187), (217, 172, 171), (171, 657, 217), (658, 170, 668), (668, 669, 658), (304, 670, 220), (220, 659, 304), (671, 191, 190), (194, 661, 195), (660, 672, 673), (673, 662, 660), (223, 663, 674), (223, 664, 663), (198, 197, 222), (199, 176, 175), (175, 163, 199), (675, 201, 200), (676, 677, 178), (178, 665, 676), (204, 666, 205), (229, 209, 208), (212, 211, 228), (214, 181, 213), (184, 215, 678), (678, 185, 184), (679, 234, 187), (187, 667, 679), (217, 236, 218), (668, 172, 680), (681, 668, 680), (682, 683, 670), (670, 669, 682), (684, 190, 221), (193, 671, 685), (686, 193, 685), (687, 688, 672), (672, 194, 687), (674, 673, 689), (690, 674, 689), (224, 223, 242), (198, 225, 256), (256, 199, 198), (691, 692, 200), (200, 176, 691), (676, 675, 693), (694, 676, 693), (205, 677, 226), (208, 207, 203), (208, 203, 244), (230, 229, 695), (232, 212, 231), (214, 233, 696), (696, 215, 214), (678, 697, 249), (249, 679, 678), (219, 218, 235), (698, 699, 680), (680, 216, 698), (700, 682, 681), (700, 681, 701), (221, 683, 238), (702, 703, 685), (685, 684, 702), (687, 686, 704), (266, 687, 704), (705, 706, 689), (689, 688, 705), (690, 707, 708), (708, 242, 690), (241, 225, 224), (255, 709, 691), (691, 256, 255), (710, 711, 693), (693, 692, 710), (712, 227, 226), (226, 694, 712), (244, 206, 245), (713, 695, 258), (713, 258, 714), (231, 230, 715), (715, 716, 231), (247, 232, 717), (696, 248, 718), (718, 697, 696), (719, 235, 250), (698, 219, 720), (721, 698, 720), (722, 723, 701), (701, 699, 722), (239, 700, 260), (239, 238, 700), (702, 237, 724), (725, 702, 724), (704, 703, 726), (726, 263, 704), (265, 727, 705), (705, 266, 265), (707, 706, 728), (728, 729, 707), (240, 708, 252), (730, 255, 254), (731, 284, 710), (710, 709, 731), (268, 286, 712), (712, 711, 268), (732, 246, 245), (245, 227, 732), (714, 258, 257), (715, 713, 733), (733, 734, 715), (716, 735, 275), (275, 717, 716), (247, 274, 736), (736, 248, 247), (718, 737, 738), (738, 250, 718), (739, 740, 720), (720, 719, 739), (722, 721, 280), (280, 279, 722), (260, 723, 261), (741, 239, 282), (741, 724, 239), (742, 725, 743), (742, 726, 725), (744, 265, 264), (745, 728, 746), (728, 727, 746), (252, 729, 747), (253, 252, 747), (748, 749, 254), (254, 251, 748), (750, 283, 731), (731, 730, 750), (268, 284, 269), (302, 732, 285), (732, 286, 285), (257, 246, 272), (733, 751, 752), (752, 753, 733), (734, 289, 288), (288, 735, 734), (276, 275, 754), (736, 277, 755), (755, 737, 736), (738, 756, 757), (757, 739, 738), (758, 280, 759), (280, 740, 759), (262, 261, 279), (294, 282, 281), (741, 293, 760), (760, 743, 741), (761, 264, 742), (761, 742, 762), (744, 763, 764), (764, 746, 744), (747, 745, 765), (766, 747, 765), (767, 42, 748), (748, 253, 767), (750, 749, 296), (768, 750, 296), (270, 269, 46), (299, 285, 50), (272, 302, 301), (273, 272, 301), (751, 271, 769), (752, 751, 769), (505, 289, 753), (505, 753, 503), (28, 754, 288), (276, 27, 506), (506, 277, 276), (755, 507, 508), (508, 756, 755), (757, 509, 510), (510, 759, 757), (758, 511, 512), (512, 278, 758), (281, 262, 291), (33, 294, 34), (760, 38, 37), (37, 762, 760), (761, 514, 515), (515, 763, 761), (765, 764, 516), (518, 765, 516), (767, 766, 517), (517, 39, 767), (296, 42, 41), (270, 46, 45), (299, 50, 49), (49, 300, 299), (301, 523, 492), (492, 273, 301), (769, 491, 504), (504, 752, 769), (493, 501, 502), (490, 493, 502), (493, 320, 501), (492, 491, 769), (769, 273, 492), (523, 301, 300), (50, 270, 47), (46, 768, 43), (42, 767, 39), (517, 765, 518), (517, 766, 765), (516, 764, 763), (516, 763, 515), (514, 762, 37), (514, 761, 762), (38, 760, 293), (294, 281, 290), (34, 294, 290), (278, 512, 291), (291, 262, 278), (759, 510, 511), (511, 758, 759), (756, 508, 509), (509, 757, 756), (277, 506, 507), (507, 755, 277), (754, 28, 27), (27, 276, 754), (287, 289, 505), (503, 752, 504), (503, 753, 752), (769, 271, 273), (302, 285, 299), (50, 267, 270), (768, 46, 283), (283, 750, 768), (42, 296, 749), (749, 748, 42), (253, 747, 766), (766, 767, 253), (746, 764, 745), (764, 765, 745), (763, 264, 761), (763, 744, 264), (762, 742, 743), (743, 760, 762), (741, 282, 294), (294, 293, 741), (281, 259, 262), (278, 280, 758), (739, 757, 759), (759, 740, 739), (737, 755, 756), (756, 738, 737), (277, 736, 274), (735, 288, 754), (754, 275, 735), (733, 753, 289), (289, 734, 733), (714, 257, 271), (751, 714, 271), (272, 246, 302), (246, 732, 302), (286, 268, 267), (284, 731, 283), (730, 254, 749), (750, 730, 749), (748, 251, 253), (747, 728, 745), (747, 729, 728), (727, 265, 744), (744, 746, 727), (263, 726, 742), (742, 264, 263), (743, 725, 741), (725, 724, 741), (239, 260, 259), (279, 261, 723), (723, 722, 279), (740, 280, 721), (721, 720, 740), (250, 738, 739), (739, 719, 250), (248, 736, 737), (737, 718, 248), (717, 275, 274), (274, 247, 717), (715, 734, 735), (735, 716, 715), (714, 751, 733), (733, 713, 714), (257, 243, 246), (286, 732, 227), (227, 712, 286), (284, 268, 711), (711, 710, 284), (730, 731, 709), (709, 255, 730), (251, 254, 241), (241, 240, 251), (708, 707, 729), (252, 708, 729), (727, 728, 706), (706, 705, 727), (266, 704, 263), (726, 702, 725), (726, 703, 702), (724, 237, 239), (701, 723, 260), (260, 700, 701), (722, 699, 721), (699, 698, 721), (719, 720, 219), (219, 235, 719), (697, 718, 250), (250, 249, 697), (248, 696, 233), (231, 716, 717), (717, 232, 231), (230, 695, 713), (713, 715, 230), (208, 244, 243), (245, 206, 227), (694, 693, 711), (711, 712, 694), (709, 710, 692), (692, 691, 709), (256, 225, 241), (240, 242, 708), (706, 707, 690), (690, 689, 706), (266, 705, 688), (688, 687, 266), (686, 685, 703), (704, 686, 703), (684, 221, 237), (702, 684, 237), (700, 238, 683), (683, 682, 700), (680, 699, 701), (701, 681, 680), (698, 216, 219), (234, 679, 249), (215, 696, 697), (697, 678, 215), (233, 214, 213), (231, 212, 228), (208, 258, 695), (695, 229, 208), (244, 203, 206), (694, 226, 677), (677, 676, 694), (692, 693, 675), (675, 200, 692), (256, 691, 176), (176, 199, 256), (225, 198, 222), (242, 674, 690), (242, 223, 674), (673, 672, 688), (689, 673, 688), (194, 193, 686), (686, 687, 194), (671, 190, 684), (685, 671, 684), (683, 221, 220), (220, 670, 683), (682, 669, 668), (682, 668, 681), (216, 680, 172), (172, 217, 216), (236, 187, 234), (185, 678, 679), (679, 667, 185), (215, 184, 182), (213, 181, 210), (209, 229, 228), (228, 211, 209), (204, 203, 207), (207, 654, 204), (677, 205, 666), (666, 178, 677), (665, 201, 675), (676, 665, 675), (200, 173, 176), (199, 163, 196), (664, 223, 222), (222, 197, 664), (663, 662, 673), (674, 663, 673), (661, 194, 672), (672, 660, 661), (193, 191, 671), (189, 659, 220), (658, 669, 670), (670, 304, 658), (668, 170, 172), (236, 217, 657), (657, 188, 236), (667, 187, 186), (186, 656, 667), (185, 655, 183), (182, 169, 168), (210, 180, 167), (210, 167, 211), (166, 654, 207), (653, 179, 666), (204, 653, 666), (665, 178, 177), (177, 652, 665), (202, 174, 173), (175, 160, 163), (650, 197, 196), (196, 651, 650), (648, 663, 664), (664, 649, 648), (662, 383, 660), (662, 647, 383), (382, 646, 195), (195, 661, 382), (192, 645, 189), (659, 143, 304), (658, 159, 158), (158, 170, 658), (657, 171, 644), (644, 154, 657), (153, 643, 186), (641, 655, 656), (656, 642, 641), (151, 169, 183), (183, 152, 151), (168, 149, 180), (167, 640, 164), (639, 165, 628), (639, 653, 165), (638, 177, 127), (202, 652, 306), (160, 174, 123), (161, 160, 123), (636, 651, 162), (636, 162, 637), (146, 649, 650), (146, 650, 147), (634, 647, 648), (634, 648, 635), (646, 382, 378), (633, 646, 378), (645, 192, 632), (140, 645, 632), (631, 303, 142), (156, 159, 630), (139, 154, 644), (139, 644, 157), (155, 643, 153), (136, 641, 642), (136, 642, 137), (132, 152, 629), (148, 150, 131), (640, 130, 129), (129, 164, 640), (628, 128, 639), (128, 124, 639), (126, 627, 638), (127, 126, 638), (307, 120, 305), (161, 123, 122), (122, 626, 161), (637, 119, 636), (119, 625, 636), (147, 624, 144), (3, 634, 635), (635, 145, 3), (633, 378, 10), (10, 622, 633), (623, 141, 140), (632, 623, 140), (631, 142, 621), (621, 620, 631), (630, 370, 156), (630, 619, 370), (157, 369, 618), (157, 618, 139), (138, 114, 155), (137, 111, 110), (617, 132, 629), (629, 135, 617), (131, 134, 148), (130, 109, 108), (128, 51, 125), (128, 125, 124), (557, 64, 627), (126, 557, 627), (307, 121, 120), (307, 310, 121), (626, 122, 555), (555, 60, 626), (119, 552, 625), (119, 118, 552), (624, 58, 144), (624, 549, 58), (548, 3, 145), (145, 57, 548), (9, 542, 622), (622, 10, 9), (538, 141, 623), (623, 544, 538), (620, 621, 540), (540, 537, 620), (536, 368, 370), (619, 536, 370), (531, 115, 618), (618, 532, 531), (114, 117, 111), (110, 113, 135), (617, 527, 133), (617, 528, 527), (525, 109, 134), (134, 524, 525), (108, 51, 128), (616, 66, 65), (54, 616, 65), (308, 614, 309), (61, 556, 615), (615, 62, 61), (553, 59, 613), (613, 612, 553), (611, 610, 550), (550, 554, 611), (551, 607, 55), (551, 609, 607), (547, 56, 606), (606, 91, 547), (546, 603, 543), (546, 605, 603), (604, 602, 539), (539, 545, 604), (541, 601, 535), (601, 600, 535), (375, 374, 377), (377, 598, 375), (533, 599, 100), (533, 100, 534), (107, 99, 105), (529, 98, 97), (529, 97, 530), (526, 95, 94), (526, 94, 102), (101, 104, 324), (586, 583, 66), (616, 586, 66), (614, 308, 584), (584, 582, 614), (62, 615, 581), (581, 78, 62), (77, 579, 612), (613, 77, 612), (610, 611, 580), (580, 608, 610), (607, 609, 577), (577, 578, 607), (606, 88, 91), (596, 597, 603), (603, 605, 596), (594, 602, 604), (604, 595, 594), (592, 593, 600), (601, 592, 600), (377, 361, 591), (591, 598, 377), (599, 589, 100), (599, 588, 589), (99, 85, 105), (98, 82, 81), (95, 96, 92), (93, 587, 104), (104, 103, 93), (88, 572, 89), (88, 578, 572), (596, 90, 571), (569, 595, 597), (570, 567, 592), (592, 594, 570), (566, 360, 593), (593, 568, 566), (360, 347, 346), (346, 361, 360), (588, 590, 72), (588, 591, 590), (68, 86, 589), (589, 71, 68), (85, 87, 82), (81, 84, 96), (92, 565, 564), (92, 564, 93), (585, 587, 563), (563, 560, 585), (559, 558, 583), (583, 586, 559), (582, 584, 76), (581, 75, 78), (77, 80, 579), (576, 575, 608), (608, 580, 576), (608, 575, 574), (577, 608, 574), (74, 327, 80), (80, 79, 74), (575, 576, 5), (335, 575, 5), (572, 574, 4), (4, 573, 572), (571, 89, 573), (337, 571, 573), (341, 569, 336), (570, 340, 342), (342, 567, 570), (568, 345, 344), (344, 566, 568), (338, 72, 590), (590, 339, 338), (71, 6, 68), (67, 70, 87), (329, 328, 84), (84, 83, 329), (334, 564, 565), (565, 331, 334), (562, 561, 560), (563, 562, 560), (559, 333, 332), (559, 332, 558), (76, 330, 73), (54, 65, 557), (125, 54, 557), (64, 63, 310), (555, 121, 556), (556, 61, 555), (59, 553, 118), (552, 550, 549), (552, 554, 550), (58, 551, 55), (548, 56, 547), (547, 0, 548), (546, 543, 542), (542, 9, 546), (544, 545, 538), (545, 539, 538), (541, 535, 537), (540, 541, 537), (375, 533, 532), (532, 373, 375), (534, 107, 116), (116, 531, 534), (106, 529, 112), (117, 106, 112), (528, 113, 530), (530, 526, 528), (102, 101, 524), (524, 527, 102), (324, 323, 52), (52, 525, 324), (493, 492, 523), (493, 523, 320), (522, 321, 300), (300, 49, 522), (48, 47, 298), (520, 44, 43), (43, 521, 520), (495, 295, 297), (40, 517, 314), (40, 39, 517), (311, 519, 518), (518, 516, 311), (312, 514, 36), (312, 515, 514), (35, 38, 32), (31, 34, 499), (500, 290, 292), (511, 498, 513), (513, 512, 511), (509, 313, 497), (497, 510, 509), (507, 494, 496), (496, 508, 507), (30, 506, 27), (28, 287, 319), (322, 28, 319), (505, 503, 502), (502, 501, 505), (522, 30, 29), (30, 522, 48), (48, 298, 30), (321, 522, 29), (29, 322, 321), (499, 292, 513), (31, 499, 513), (31, 513, 498), (498, 32, 31), (36, 35, 497), (312, 497, 313), (40, 313, 496), (297, 40, 496), (44, 495, 494), (495, 496, 494), (44, 520, 495), (491, 490, 504), (459, 489, 316), (317, 350, 26), (350, 349, 26), (488, 354, 316), (489, 488, 316), (459, 462, 24), (24, 357, 459), (26, 349, 23), (353, 484, 486), (353, 486, 351), (487, 481, 352), (481, 483, 352), (482, 356, 358), (358, 19, 482), (20, 355, 348), (348, 485, 20), (484, 477, 480), (480, 486, 484), (483, 481, 476), (476, 478, 483), (19, 22, 482), (485, 475, 20), (485, 479, 475), (477, 473, 480), (477, 472, 473), (17, 478, 476), (476, 18, 17), (470, 471, 22), (21, 470, 22), (469, 475, 479), (479, 474, 469), (472, 16, 473), (16, 468, 473), (18, 465, 15), (464, 466, 471), (470, 464, 471), (463, 469, 474), (474, 467, 463), (326, 468, 16), (16, 386, 326), (15, 465, 381), (381, 384, 15), (380, 379, 466), (464, 380, 466), (8, 463, 467), (467, 1, 8), (26, 315, 317), (14, 389, 11), (454, 456, 367), (367, 364, 454), (453, 363, 359), (359, 451, 453), (452, 362, 376), (376, 450, 452), (457, 448, 458), (448, 449, 458), (371, 455, 447), (371, 447, 372), (445, 456, 454), (454, 443, 445), (451, 441, 444), (451, 444, 453), (450, 439, 442), (450, 442, 452), (449, 448, 438), (438, 440, 449), (446, 437, 447), (447, 455, 446), (443, 436, 445), (443, 433, 436), (434, 444, 441), (441, 431, 434), (442, 439, 429), (429, 432, 442), (440, 438, 427), (427, 430, 440), (435, 428, 437), (437, 446, 435), (423, 426, 436), (436, 433, 423), (431, 424, 434), (431, 421, 424), (422, 432, 429), (429, 420, 422), (430, 427, 417), (417, 419, 430), (428, 435, 425), (425, 418, 428), (423, 413, 415), (415, 426, 423), (421, 412, 414), (421, 414, 424), (422, 420, 409), (409, 411, 422), (419, 417, 407), (407, 410, 419), (416, 408, 418), (418, 425, 416), (413, 405, 415), (413, 402, 405), (401, 414, 412), (412, 399, 401), (409, 397, 400), (400, 411, 409), (407, 396, 398), (398, 410, 407), (416, 395, 408), (416, 404, 395), (388, 387, 405), (405, 402, 388), (403, 401, 399), (399, 393, 403), (12, 394, 400), (397, 12, 400), (398, 396, 390), (390, 392, 398), (391, 395, 404), (404, 406, 391), (11, 394, 12), (13, 392, 390), (14, 391, 406), (387, 389, 14), (387, 14, 406), (326, 386, 385), (385, 2, 326), (379, 382, 381), (379, 378, 382), (380, 8, 10), (376, 374, 458), (376, 377, 374), (458, 374, 373), (373, 457, 458), (372, 457, 373), (373, 369, 372), (371, 370, 368), (368, 367, 371), (536, 365, 368), (360, 359, 363), (363, 366, 360), (488, 357, 356), (488, 356, 487), (358, 23, 355), (358, 24, 23), (354, 487, 352), (354, 488, 487), (350, 353, 351), (353, 350, 354), (339, 590, 346), (346, 343, 339), (339, 342, 340), (339, 343, 342), (573, 4, 7), (337, 573, 7), (562, 334, 333), (333, 561, 562), (331, 330, 332), (332, 334, 331), (73, 329, 70), (74, 73, 70), (327, 74, 70), (768, 296, 295), (768, 295, 521), (43, 768, 521), (389, 403, 393), (389, 388, 403), (462, 318, 25), (315, 460, 316)])
me_mainskeleton.materials.append(mat_default_obj)
me_mainskeleton.use_remesh_fix_poles = True
me_mainskeleton.use_remesh_preserve_attributes = False
me_mainskeleton.use_mirror_vertex_groups = False
me_mainskeleton.update()

# ---- objects
ob_light = bpy.data.objects.new('Light', light_light)
ob_camera = bpy.data.objects.new('Camera', cam_camera)
ob_mainskeleton = bpy.data.objects.new('mainSkeleton', me_mainskeleton)

# ---- transforms, parenting, visibility, modifiers, constraints
ob_light.location = (4.076, 1.005, 5.904)
ob_light.rotation_euler = (0.6503, 0.05522, 1.866)
ob_light.lock_rotations_4d = False
ob_light.empty_display_type = 'ARROWS'
ob_light.color = (0.0, 0.0, 0.0, 0.0)
ob_light.lineart.crease_threshold = 0.0
ob_camera.location = (7.359, -6.926, 4.958)
ob_camera.rotation_euler = (1.109, 0.0, 0.8149)
ob_camera.lock_rotations_4d = False
ob_camera.empty_display_type = 'ARROWS'
ob_camera.color = (0.0, 0.0, 0.0, 0.0)
ob_camera.display_type = 'WIRE'
ob_camera.lineart.crease_threshold = 0.0
ob_mainskeleton.location = (0.0, 0.0, 0.0)
ob_mainskeleton.rotation_euler = (1.571, -0.0, 0.0)
ob_mainskeleton.lineart.crease_threshold = 0.0

# ---- collection membership
col_collection.objects.link(ob_light)
col_collection.objects.link(ob_camera)
col_collection.objects.link(ob_mainskeleton)

# ---- scene / render settings (as saved in the file)
scene.camera = ob_camera
scene.frame_start = 1; scene.frame_end = 250; scene.frame_set(1)
scene.render.engine = 'BLENDER_EEVEE_NEXT'
scene.cycles.use_denoising = False
scene.cycles.samples = 128
scene.cycles.sampling_pattern = 'TABULATED_SOBOL'
scene.cycles.use_adaptive_sampling = False
scene.cycles.use_light_tree = False
scene.view_settings.view_transform = 'Filmic'
bpy.context.view_layer.update()

